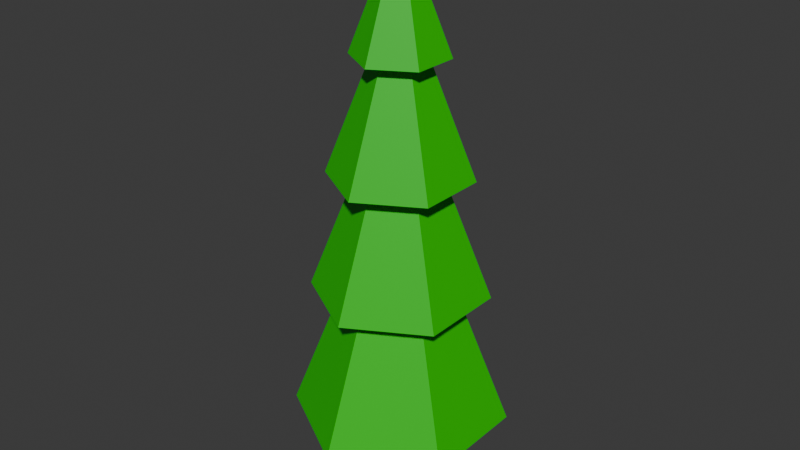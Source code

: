 # Source: Tree_1.blend  (saved by Blender 4.3.34; exported with 4.5.12 LTS)
import bpy
from mathutils import Matrix  # noqa: F401  (used for matrix-valued properties, if any)

bpy.ops.wm.read_factory_settings(use_empty=True)
scene = bpy.context.scene
scene.name = 'Scene'

# ---- collections
col_collection = bpy.data.collections.new('Collection'); scene.collection.children.link(col_collection)

# ---- materials (node trees are filled in below, after node groups)
mat_green = bpy.data.materials.new('Green')
mat_green.alpha_threshold = 0.0
mat_green.roughness = 0.5
mat_green.line_color = (0.0, 0.0, 0.0, 1.0)
mat_brown = bpy.data.materials.new('Brown')

# ---- material node trees
mat_green.use_nodes = True; mat_green.node_tree.nodes.clear()
_N = mat_green.node_tree.nodes; _L = mat_green.node_tree.links
n0 = _N.new('ShaderNodeOutputMaterial'); n0.name = 'Material Output'; n0.location = (300, 300)
n1 = _N.new('ShaderNodeBsdfPrincipled'); n1.name = 'Principled BSDF'; n1.location = (10, 300)
n1.inputs[0].default_value = (0.0, 0.5623, 0.0009101, 1.0)
n1.inputs[3].default_value = 1.45
_L.new(n1.outputs[0], n0.inputs[0])
n0.is_active_output = True
mat_brown.use_nodes = True; mat_brown.node_tree.nodes.clear()
_N = mat_brown.node_tree.nodes; _L = mat_brown.node_tree.links
n0 = _N.new('ShaderNodeBsdfPrincipled'); n0.name = 'Principled BSDF'; n0.location = (10, 300)
n0.inputs[0].default_value = (0.2026, 0.06792, 0.0, 1.0)
n1 = _N.new('ShaderNodeOutputMaterial'); n1.name = 'Material Output'; n1.location = (300, 300)
_L.new(n0.outputs[0], n1.inputs[0])
n1.is_active_output = True

# ---- world
world_world = bpy.data.worlds.new('World'); scene.world = world_world
world_world.use_nodes = True; world_world.node_tree.nodes.clear()
_N = world_world.node_tree.nodes; _L = world_world.node_tree.links
n0 = _N.new('ShaderNodeOutputWorld'); n0.name = 'World Output'; n0.location = (300, 300)
n1 = _N.new('ShaderNodeBackground'); n1.name = 'Background'; n1.location = (10, 300)
n1.inputs[0].default_value = (0.05088, 0.05088, 0.05088, 1.0)
_L.new(n1.outputs[0], n0.inputs[0])
n0.is_active_output = True
world_world.color = (0.05088, 0.05088, 0.05088)
world_world.sun_shadow_jitter_overblur = 0.0

# ---- meshes
me_cylinder = bpy.data.meshes.new('Cylinder')
me_cylinder.from_pydata([(0.0, 0.39, 0.0), (0.0, 1.68, 1.216), (0.0, 0.3, 0.6), (0.0, 0.7185, 6.966), (0.3377, 0.195, 0.0), (0.0, 0.0, 8.834), (0.2598, 0.15, 0.6), (0.0, 1.089, 5.185), (0.3377, -0.195, 0.0), (0.6222, 0.3593, 6.966), (0.2598, -0.15, 0.6), (0.0, 1.361, 3.331), (0.0, -0.39, 0.0), (0.6222, -0.3593, 6.966), (0.0, -0.3, 0.6), (0.9428, 0.5443, 5.185), (-0.3377, -0.195, 0.0), (0.0, -0.7185, 6.966), (-0.2598, -0.15, 0.6), (1.455, 0.84, 1.216), (-0.3377, 0.195, 0.0), (-0.6222, -0.3593, 6.966), (-0.2598, 0.15, 0.6), (-0.6222, 0.3593, 6.966), (0.9428, -0.5443, 5.185), (1.178, 0.6804, 3.331), (0.0, -1.089, 5.185), (1.455, -0.84, 1.216), (-0.9428, -0.5443, 5.185), (1.178, -0.6804, 3.331), (-0.9428, 0.5443, 5.185), (0.0, -1.68, 1.216), (0.0, -1.361, 3.331), (-1.455, -0.84, 1.216), (-1.178, -0.6804, 3.331), (-1.455, 0.84, 1.216), (-1.178, 0.6804, 3.331), (0.7505, 0.4333, 3.331), (0.0, 0.8666, 3.331), (0.7505, -0.4333, 3.331), (0.0, -0.8666, 3.331), (-0.7505, -0.4333, 3.331), (-0.7505, 0.4333, 3.331), (0.561, 0.3239, 5.185), (0.0, 0.6478, 5.185), (0.561, -0.3239, 5.185), (0.0, -0.6478, 5.185), (-0.561, -0.3239, 5.185), (-0.561, 0.3239, 5.185), (0.3495, 0.2018, 6.966), (0.0, 0.4036, 6.966), (0.3495, -0.2018, 6.966), (0.0, -0.4036, 6.966), (-0.3495, -0.2018, 6.966), (-0.3495, 0.2018, 6.966), (-0.2457, -0.1418, 1.216), (-0.2457, 0.1418, 1.216), (-3.936e-08, 0.2837, 1.216), (0.2457, 0.1418, 1.216), (0.2457, -0.1418, 1.216), (-3.936e-08, -0.2837, 1.216)], [], [(0, 2, 6, 4), (4, 6, 10, 8), (8, 10, 14, 12), (12, 14, 18, 16), (22, 18, 55, 56), (16, 18, 22, 20), (20, 22, 2, 0), (20, 0, 4, 8, 12, 16), (58, 6, 2, 57), (14, 10, 59, 60), (2, 22, 56, 57), (55, 18, 14, 60), (59, 10, 6, 58), (19, 1, 38, 37), (39, 27, 19, 37), (40, 31, 27, 39), (41, 33, 31, 40), (35, 33, 41, 42), (1, 35, 42, 38), (33, 35, 1, 57, 56, 55), (1, 19, 27, 31, 33, 55, 60, 59, 58, 57), (25, 11, 44, 43), (45, 29, 25, 43), (46, 32, 29, 45), (47, 34, 32, 46), (36, 34, 47, 48), (11, 36, 48, 44), (37, 38, 11, 25, 29, 32, 40, 39), (41, 40, 32, 34, 36, 11, 38, 42), (15, 7, 50, 49), (51, 24, 15, 49), (52, 26, 24, 51), (53, 28, 26, 52), (30, 28, 53, 54), (7, 30, 54, 50), (43, 44, 7, 15, 24, 26, 46, 45), (47, 46, 26, 28, 30, 7, 44, 48), (5, 9, 3), (5, 13, 9), (5, 17, 13), (21, 17, 5), (5, 23, 21), (23, 5, 3), (49, 50, 3, 9, 13, 17, 52, 51), (53, 52, 17, 21, 23, 3, 50, 54)])
me_cylinder.polygons.foreach_set('material_index', [1, 1, 1, 1, 1, 1, 1, 1, 1, 1, 1, 1, 1, 0, 0, 0, 0, 0, 0, 0, 0, 0, 0, 0, 0, 0, 0, 0, 0, 0, 0, 0, 0, 0, 0, 0, 0, 0, 0, 0, 0, 0, 0, 0, 0])
_uv = me_cylinder.uv_layers.new(name='UVMap')
_uv.uv.foreach_set('vector', [1.0, 0.5, 1.0, 1.0, 0.8333, 1.0, 0.8333, 0.5, 0.8333, 0.5, 0.8333, 1.0, 0.6667, 1.0, 0.6667, 0.5, 0.6667, 0.5, 0.6667, 1.0, 0.5, 1.0, 0.5, 0.5, 0.5, 0.5, 0.5, 1.0, 0.3333, 1.0, 0.3333, 0.5, 0.1667, 1.0, 0.3333, 1.0, 0.3333, 1.0, 0.1667, 1.0, 0.3333, 0.5, 0.3333, 1.0, 0.1667, 1.0, 0.1667, 0.5, 0.1667, 0.5, 0.1667, 1.0, -8.941e-08, 1.0, -8.941e-08, 0.5, 0.5422, 0.37, 0.75, 0.49, 0.9578, 0.37, 0.9578, 0.13, 0.75, 0.01, 0.5422, 0.13, 0.8333, 1.0, 0.8333, 1.0, 1.0, 1.0, 1.0, 1.0, 0.5, 1.0, 0.6667, 1.0, 0.6667, 1.0, 0.5, 1.0, -8.941e-08, 1.0, 0.1667, 1.0, 0.1667, 1.0, -8.941e-08, 1.0, 0.3333, 1.0, 0.3333, 1.0, 0.5, 1.0, 0.5, 1.0, 0.6667, 1.0, 0.6667, 1.0, 0.8333, 1.0, 0.8333, 1.0, 0.8333, 0.5, 1.0, 0.5, 0.9193, 0.7421, 0.8333, 0.7421, 0.6667, 0.7421, 0.6667, 0.5, 0.8333, 0.5, 0.7526, 0.7421, 0.5, 0.7421, 0.5, 0.5, 0.6667, 0.5, 0.586, 0.7421, 0.3333, 0.7421, 0.3333, 0.5, 0.5, 0.5, 0.4193, 0.7421, 0.1667, 0.5, 0.3333, 0.5, 0.2526, 0.7421, 0.1667, 0.7421, -8.941e-08, 0.5, 0.1667, 0.5, 0.08597, 0.7421, -8.941e-08, 0.7421, 0.5422, 0.13, 0.5422, 0.37, 0.75, 0.49, 0.75, 0.2905, 0.7149, 0.2703, 0.7149, 0.2297, 0.75, 0.49, 0.9578, 0.37, 0.9578, 0.13, 0.75, 0.01, 0.5422, 0.13, 0.7149, 0.2297, 0.75, 0.2095, 0.7851, 0.2297, 0.7851, 0.2703, 0.75, 0.2905, 0.8333, 0.5, 1.0, 0.5, 0.9127, 0.762, 0.8333, 0.762, 0.6667, 0.762, 0.6667, 0.5, 0.8333, 0.5, 0.746, 0.762, 0.5, 0.762, 0.5, 0.5, 0.6667, 0.5, 0.5793, 0.762, 0.3333, 0.762, 0.3333, 0.5, 0.5, 0.5, 0.4127, 0.762, 0.1667, 0.5, 0.3333, 0.5, 0.246, 0.762, 0.1667, 0.762, -8.941e-08, 0.5, 0.1667, 0.5, 0.07934, 0.762, -8.941e-08, 0.762, 0.8824, 0.3264, 0.75, 0.4028, 0.75, 0.49, 0.9578, 0.37, 0.9578, 0.13, 0.75, 0.01, 0.75, 0.09717, 0.8824, 0.1736, 0.6176, 0.1736, 0.75, 0.09717, 0.75, 0.01, 0.5422, 0.13, 0.5422, 0.37, 0.75, 0.49, 0.75, 0.4028, 0.6176, 0.3264, 0.8333, 0.5, 1.0, 0.5, 0.8951, 0.8146, 0.8333, 0.8146, 0.6667, 0.8146, 0.6667, 0.5, 0.8333, 0.5, 0.7285, 0.8146, 0.5, 0.8146, 0.5, 0.5, 0.6667, 0.5, 0.5618, 0.8146, 0.3333, 0.8146, 0.3333, 0.5, 0.5, 0.5, 0.3951, 0.8146, 0.1667, 0.5, 0.3333, 0.5, 0.2285, 0.8146, 0.1667, 0.8146, -8.941e-08, 0.5, 0.1667, 0.5, 0.06179, 0.8146, -8.941e-08, 0.8146, 0.8737, 0.3214, 0.75, 0.3928, 0.75, 0.49, 0.9578, 0.37, 0.9578, 0.13, 0.75, 0.01, 0.75, 0.1072, 0.8737, 0.1786, 0.6263, 0.1786, 0.75, 0.1072, 0.75, 0.01, 0.5422, 0.13, 0.5422, 0.37, 0.75, 0.49, 0.75, 0.3928, 0.6263, 0.3214, 0.8333, 1.0, 0.8333, 0.5, 1.0, 0.5, 0.6667, 1.0, 0.6667, 0.5, 0.8333, 0.5, 0.5, 1.0, 0.5, 0.5, 0.6667, 0.5, 0.3333, 0.5, 0.5, 0.5, 0.3333, 1.0, 0.1667, 1.0, 0.1667, 0.5, 0.3333, 0.5, 0.1667, 0.5, -8.941e-08, 1.0, -8.941e-08, 0.5, 0.8667, 0.3174, 0.75, 0.3848, 0.75, 0.49, 0.9578, 0.37, 0.9578, 0.13, 0.75, 0.01, 0.75, 0.1152, 0.8667, 0.1826, 0.6333, 0.1826, 0.75, 0.1152, 0.75, 0.01, 0.5422, 0.13, 0.5422, 0.37, 0.75, 0.49, 0.75, 0.3848, 0.6333, 0.3174])
me_cylinder.materials.append(mat_green)
me_cylinder.materials.append(mat_brown)
me_cylinder.update()

# ---- objects
ob_tree = bpy.data.objects.new('Tree', me_cylinder)

# ---- transforms, parenting, visibility, modifiers, constraints
ob_tree.location = (0.0, 0.0, 0.0)

# ---- collection membership
col_collection.objects.link(ob_tree)

# ---- scene / render settings (as saved in the file)
scene.frame_start = 1; scene.frame_end = 250; scene.frame_set(1)
scene.render.engine = 'BLENDER_EEVEE_NEXT'
bpy.context.view_layer.update()

# ---- added for rendering (the .blend has no active camera and no usable light): camera, sun
cam_auto = bpy.data.cameras.new('AutoCamera')
cam_auto.lens = 50.0
cam_auto.sensor_width = 36.0
cam_auto.clip_end = 1000.0
ob_auto_camera = bpy.data.objects.new('AutoCamera', cam_auto)
scene.collection.objects.link(ob_auto_camera)
ob_auto_camera.location = (9.14978, -10.9797, 11.7368)
ob_auto_camera.rotation_euler = (1.09748, -7.21219e-08, 0.694738)
scene.camera = ob_auto_camera
light_auto_sun = bpy.data.lights.new('AutoSun', 'SUN')
light_auto_sun.energy = 3.0
light_auto_sun.angle = 0.0523599
ob_auto_sun = bpy.data.objects.new('AutoSun', light_auto_sun)
scene.collection.objects.link(ob_auto_sun)
ob_auto_sun.rotation_euler = (0.872665, 0.174533, 0.523599)
bpy.context.view_layer.update()
